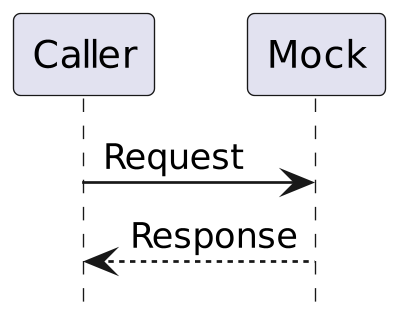

The diagram above was rendered by PlantUML. Its source (embedded in the PNG):
@startuml
skinparam dpi 260
hide footbox
Caller -> Mock: Request
Mock--> Caller : Response
@enduml